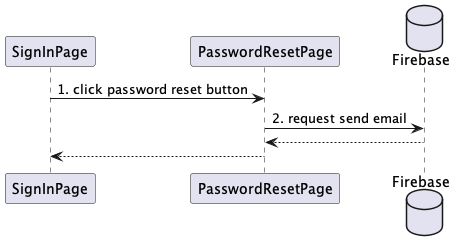

The diagram above was rendered by PlantUML. Its source (embedded in the PNG):
@startuml seqeunce03

participant "SignInPage" as SignInPage
participant "PasswordResetPage" as PasswordResetPage
database "Firebase" as Firebase

SignInPage -> PasswordResetPage: 1. click password reset button
PasswordResetPage -> Firebase: 2. request send email
Firebase --> PasswordResetPage:
PasswordResetPage --> SignInPage:

@enduml